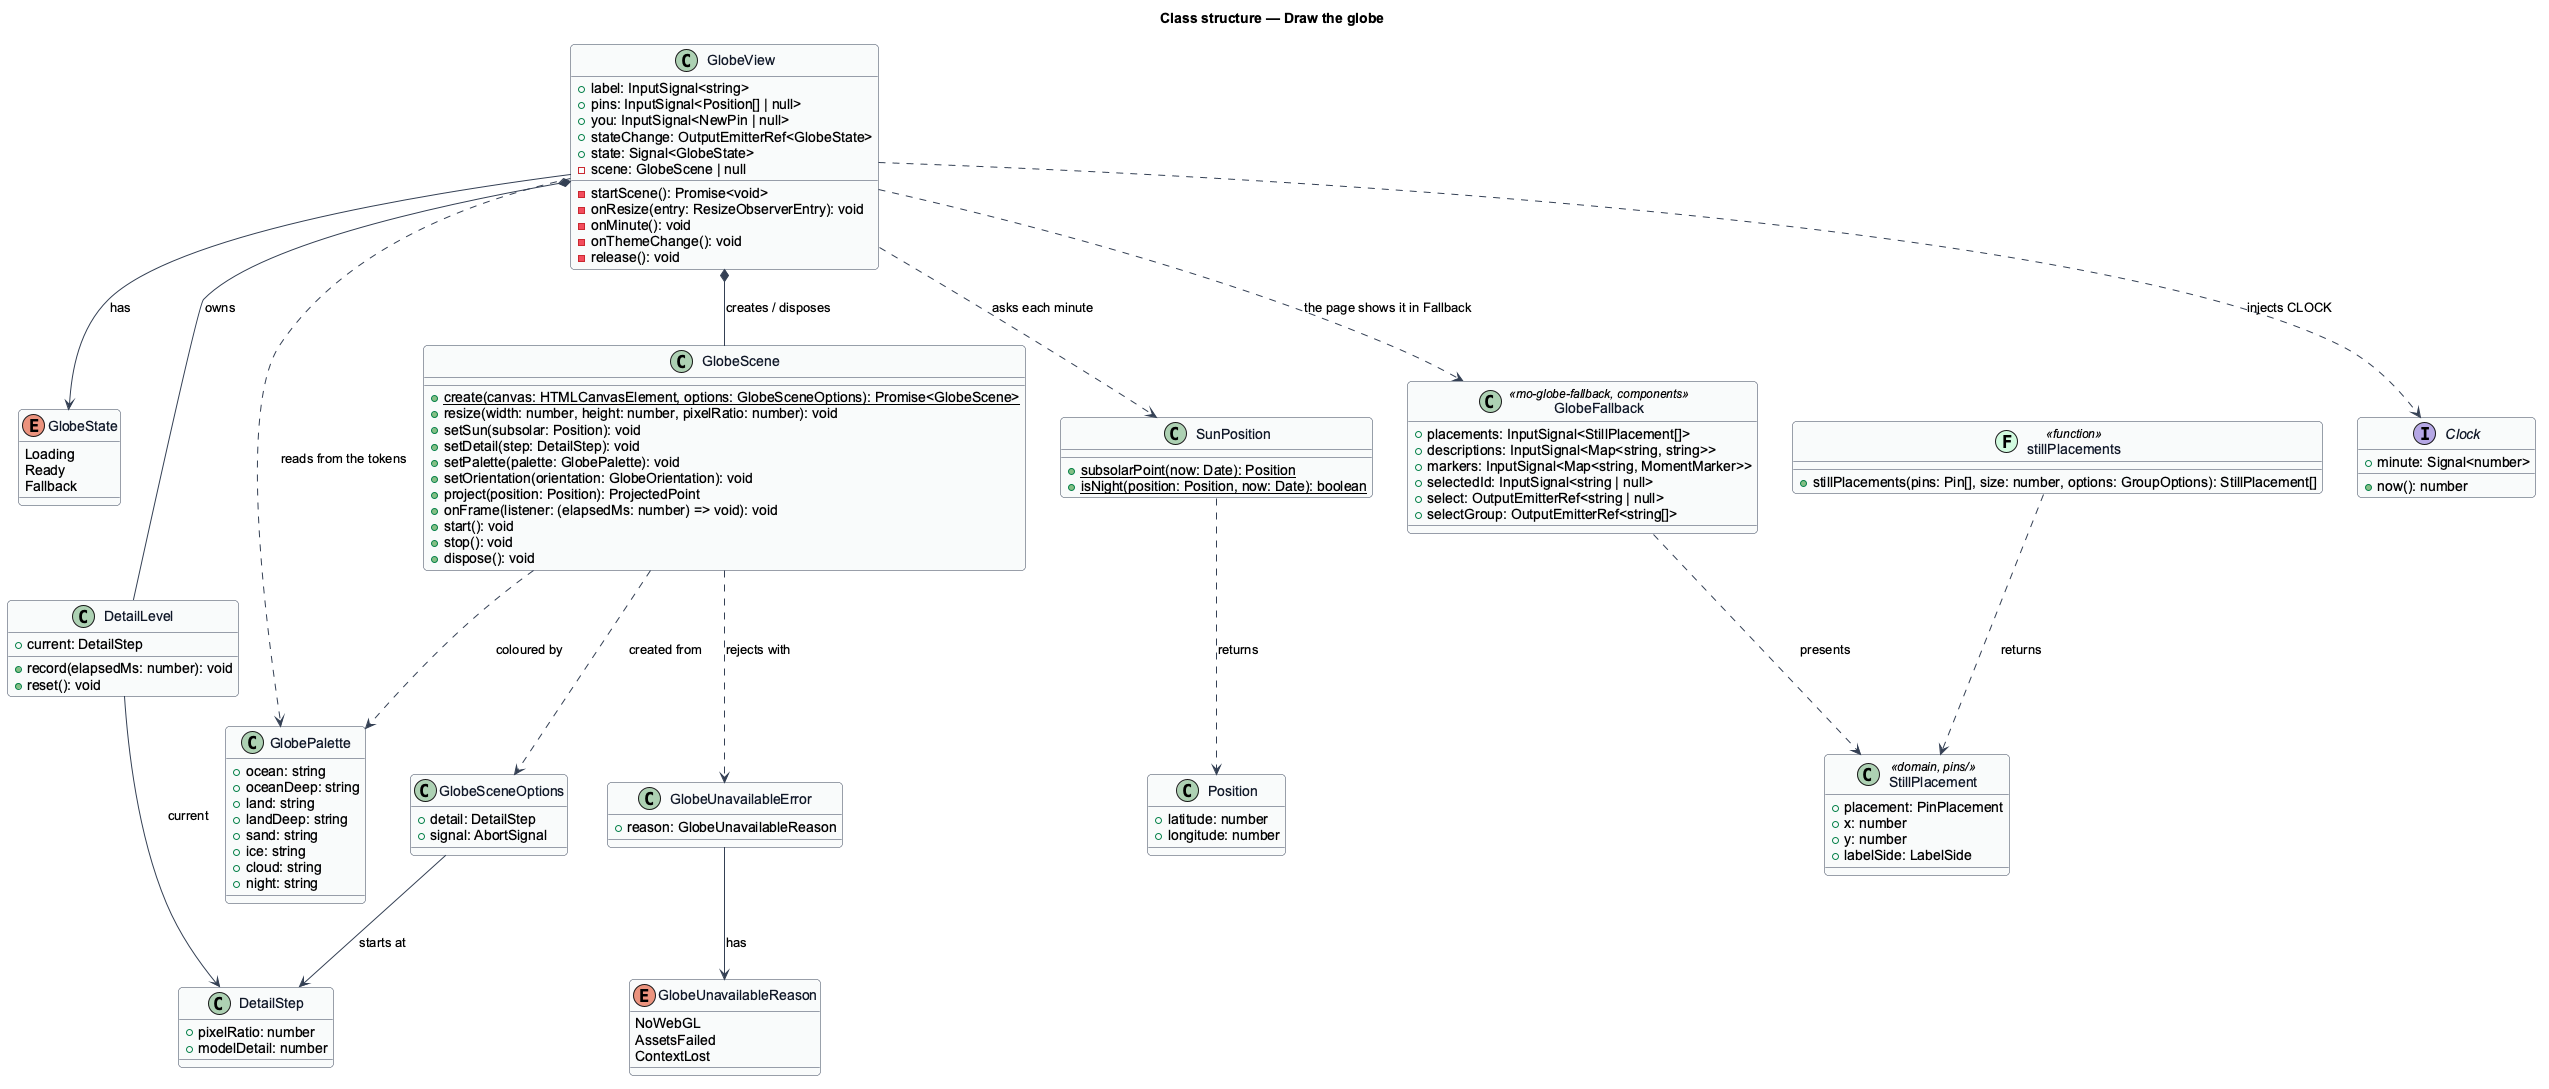

The diagram above was rendered by PlantUML. Its source (embedded in the PNG):
@startuml
skinparam backgroundColor #FFFFFF
skinparam shadowing false
skinparam roundcorner 8
skinparam defaultFontName Arial
skinparam ArrowColor #344054
skinparam class {
  BorderColor #344054
  FontColor #101828
  BackgroundColor #F9FAFB
}
title Class structure — Draw the globe

enum GlobeState {
  Loading
  Ready
  Fallback
}

enum GlobeUnavailableReason {
  NoWebGL
  AssetsFailed
  ContextLost
}

class GlobeView {
  +label: InputSignal<string>
  +pins: InputSignal<Position[] | null>
  +you: InputSignal<NewPin | null>
  +stateChange: OutputEmitterRef<GlobeState>
  +state: Signal<GlobeState>
  -scene: GlobeScene | null
  -startScene(): Promise<void>
  -onResize(entry: ResizeObserverEntry): void
  -onMinute(): void
  -onThemeChange(): void
  -release(): void
}

class GlobeScene {
  {static} +create(canvas: HTMLCanvasElement, options: GlobeSceneOptions): Promise<GlobeScene>
  +resize(width: number, height: number, pixelRatio: number): void
  +setSun(subsolar: Position): void
  +setDetail(step: DetailStep): void
  +setPalette(palette: GlobePalette): void
  +setOrientation(orientation: GlobeOrientation): void
  +project(position: Position): ProjectedPoint
  +onFrame(listener: (elapsedMs: number) => void): void
  +start(): void
  +stop(): void
  +dispose(): void
}

class GlobeSceneOptions {
  +detail: DetailStep
  +signal: AbortSignal
}

class GlobeUnavailableError {
  +reason: GlobeUnavailableReason
}

class SunPosition {
  {static} +subsolarPoint(now: Date): Position
  {static} +isNight(position: Position, now: Date): boolean
}

class DetailLevel {
  +current: DetailStep
  +record(elapsedMs: number): void
  +reset(): void
}

class DetailStep {
  +pixelRatio: number
  +modelDetail: number
}

class GlobeFallback <<mo-globe-fallback, components>> {
  +placements: InputSignal<StillPlacement[]>
  +descriptions: InputSignal<Map<string, string>>
  +markers: InputSignal<Map<string, MomentMarker>>
  +selectedId: InputSignal<string | null>
  +select: OutputEmitterRef<string | null>
  +selectGroup: OutputEmitterRef<string[]>
}

class StillPlacement <<domain, pins/>> {
  +placement: PinPlacement
  +x: number
  +y: number
  +labelSide: LabelSide
}

class "stillPlacements" as stillPlacements << (F,#D1FADF) function >> {
  +stillPlacements(pins: Pin[], size: number, options: GroupOptions): StillPlacement[]
}

class GlobePalette {
  +ocean: string
  +oceanDeep: string
  +land: string
  +landDeep: string
  +sand: string
  +ice: string
  +cloud: string
  +night: string
}

interface Clock {
  +now(): number
  +minute: Signal<number>
}

class Position {
  +latitude: number
  +longitude: number
}

GlobeView *-- GlobeScene : creates / disposes
GlobeView *-- DetailLevel : owns
GlobeView --> GlobeState : has
GlobeView ..> SunPosition : asks each minute
GlobeView ..> Clock : injects CLOCK
GlobeView ..> GlobeFallback : the page shows it in Fallback
GlobeScene ..> GlobeSceneOptions : created from
GlobeScene ..> GlobeUnavailableError : rejects with
GlobeUnavailableError --> GlobeUnavailableReason : has
DetailLevel --> DetailStep : current
GlobeSceneOptions --> DetailStep : starts at
SunPosition ..> Position : returns
GlobeView ..> GlobePalette : reads from the tokens
GlobeScene ..> GlobePalette : coloured by
stillPlacements ..> StillPlacement : returns
GlobeFallback ..> StillPlacement : presents
@enduml